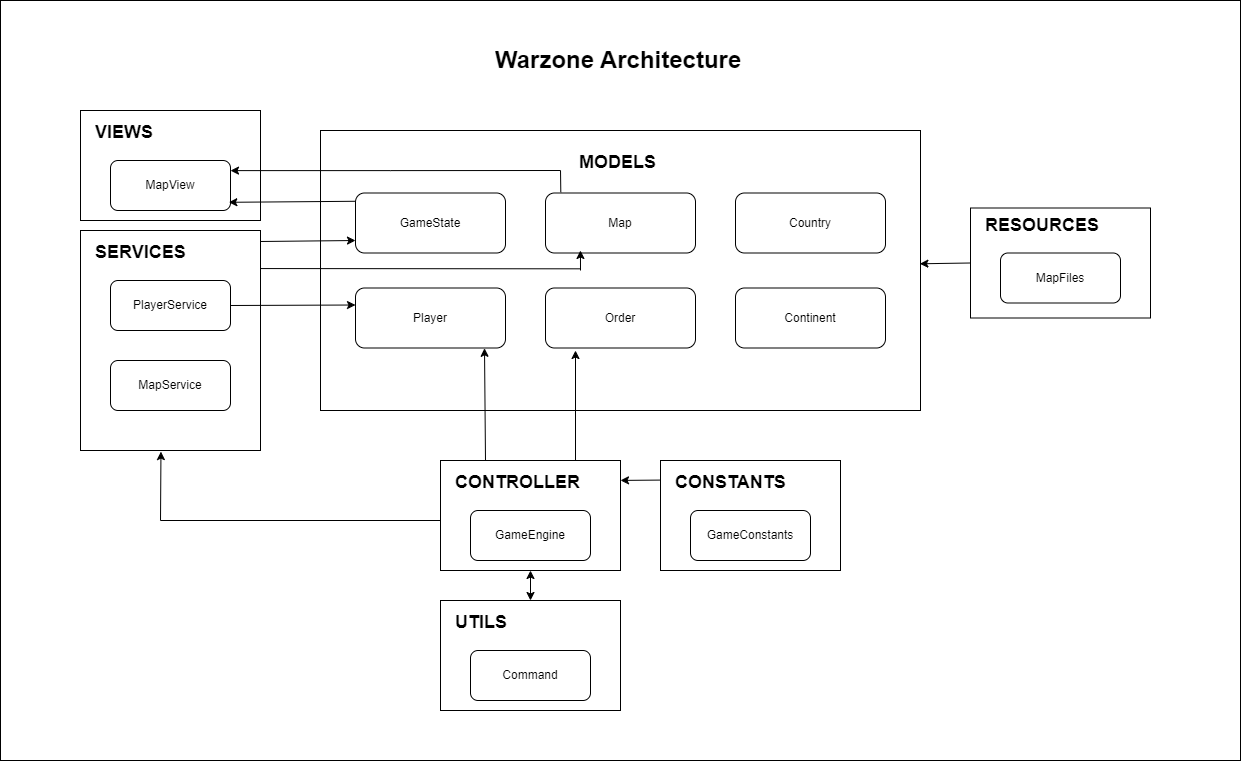

The diagram above was exported from draw.io. Its source (the exported page's mxGraphModel, read from the mxfile embedded in the PNG):
<mxGraphModel dx="2501" dy="738" grid="1" gridSize="10" guides="1" tooltips="1" connect="1" arrows="1" fold="1" page="1" pageScale="1" pageWidth="827" pageHeight="1169" math="0" shadow="0">
  <root>
    <mxCell id="0" />
    <mxCell id="1" parent="0" />
    <mxCell id="igAX8J9xhp03uZDAgPd1-3" value="" style="rounded=0;whiteSpace=wrap;html=1;" parent="1" vertex="1">
      <mxGeometry x="-160" y="30" width="1240" height="760" as="geometry" />
    </mxCell>
    <mxCell id="PIxCH0UnHFN2Jk8xfOx0-4" value="" style="rounded=0;whiteSpace=wrap;html=1;" parent="1" vertex="1">
      <mxGeometry x="810" y="237.5" width="180" height="110" as="geometry" />
    </mxCell>
    <mxCell id="PIxCH0UnHFN2Jk8xfOx0-5" value="" style="rounded=0;whiteSpace=wrap;html=1;" parent="1" vertex="1">
      <mxGeometry x="160" y="160" width="600" height="280" as="geometry" />
    </mxCell>
    <mxCell id="PIxCH0UnHFN2Jk8xfOx0-6" value="" style="rounded=1;whiteSpace=wrap;html=1;" parent="1" vertex="1">
      <mxGeometry x="195" y="222.5" width="150" height="60" as="geometry" />
    </mxCell>
    <mxCell id="PIxCH0UnHFN2Jk8xfOx0-8" value="" style="rounded=1;whiteSpace=wrap;html=1;" parent="1" vertex="1">
      <mxGeometry x="385" y="222.5" width="150" height="60" as="geometry" />
    </mxCell>
    <mxCell id="PIxCH0UnHFN2Jk8xfOx0-9" value="" style="rounded=1;whiteSpace=wrap;html=1;" parent="1" vertex="1">
      <mxGeometry x="575" y="222.5" width="150" height="60" as="geometry" />
    </mxCell>
    <mxCell id="PIxCH0UnHFN2Jk8xfOx0-10" value="" style="rounded=1;whiteSpace=wrap;html=1;" parent="1" vertex="1">
      <mxGeometry x="195" y="317.5" width="150" height="60" as="geometry" />
    </mxCell>
    <mxCell id="PIxCH0UnHFN2Jk8xfOx0-11" value="" style="rounded=1;whiteSpace=wrap;html=1;" parent="1" vertex="1">
      <mxGeometry x="385" y="317.5" width="150" height="60" as="geometry" />
    </mxCell>
    <mxCell id="PIxCH0UnHFN2Jk8xfOx0-12" value="" style="rounded=1;whiteSpace=wrap;html=1;" parent="1" vertex="1">
      <mxGeometry x="575" y="317.5" width="150" height="60" as="geometry" />
    </mxCell>
    <mxCell id="PIxCH0UnHFN2Jk8xfOx0-13" value="&lt;h1&gt;&lt;font style=&quot;font-size: 18px;&quot;&gt;MODELS&lt;/font&gt;&lt;/h1&gt;" style="text;html=1;spacing=5;spacingTop=-20;whiteSpace=wrap;overflow=hidden;rounded=0;" parent="1" vertex="1">
      <mxGeometry x="414" y="170" width="86" height="40" as="geometry" />
    </mxCell>
    <mxCell id="PIxCH0UnHFN2Jk8xfOx0-14" value="GameState" style="text;html=1;align=center;verticalAlign=middle;whiteSpace=wrap;rounded=0;" parent="1" vertex="1">
      <mxGeometry x="230" y="237.5" width="80" height="30" as="geometry" />
    </mxCell>
    <mxCell id="PIxCH0UnHFN2Jk8xfOx0-16" value="Map" style="text;html=1;align=center;verticalAlign=middle;whiteSpace=wrap;rounded=0;" parent="1" vertex="1">
      <mxGeometry x="420" y="237.5" width="80" height="30" as="geometry" />
    </mxCell>
    <mxCell id="PIxCH0UnHFN2Jk8xfOx0-17" value="Country" style="text;html=1;align=center;verticalAlign=middle;whiteSpace=wrap;rounded=0;" parent="1" vertex="1">
      <mxGeometry x="610" y="237.5" width="80" height="30" as="geometry" />
    </mxCell>
    <mxCell id="PIxCH0UnHFN2Jk8xfOx0-18" value="Player" style="text;html=1;align=center;verticalAlign=middle;whiteSpace=wrap;rounded=0;" parent="1" vertex="1">
      <mxGeometry x="230" y="332.5" width="80" height="30" as="geometry" />
    </mxCell>
    <mxCell id="PIxCH0UnHFN2Jk8xfOx0-19" value="Order" style="text;html=1;align=center;verticalAlign=middle;whiteSpace=wrap;rounded=0;" parent="1" vertex="1">
      <mxGeometry x="420" y="332.5" width="80" height="30" as="geometry" />
    </mxCell>
    <mxCell id="PIxCH0UnHFN2Jk8xfOx0-20" value="Continent" style="text;html=1;align=center;verticalAlign=middle;whiteSpace=wrap;rounded=0;" parent="1" vertex="1">
      <mxGeometry x="610" y="332.5" width="80" height="30" as="geometry" />
    </mxCell>
    <mxCell id="PIxCH0UnHFN2Jk8xfOx0-21" value="" style="rounded=0;whiteSpace=wrap;html=1;" parent="1" vertex="1">
      <mxGeometry x="-80" y="140" width="180" height="110" as="geometry" />
    </mxCell>
    <mxCell id="PIxCH0UnHFN2Jk8xfOx0-22" value="" style="rounded=0;whiteSpace=wrap;html=1;" parent="1" vertex="1">
      <mxGeometry x="-80" y="260" width="180" height="220" as="geometry" />
    </mxCell>
    <mxCell id="PIxCH0UnHFN2Jk8xfOx0-23" value="&lt;h1&gt;&lt;font style=&quot;font-size: 18px;&quot;&gt;VIEWS&lt;/font&gt;&lt;/h1&gt;" style="text;html=1;spacing=5;spacingTop=-20;whiteSpace=wrap;overflow=hidden;rounded=0;" parent="1" vertex="1">
      <mxGeometry x="-70" y="140" width="86" height="40" as="geometry" />
    </mxCell>
    <mxCell id="PIxCH0UnHFN2Jk8xfOx0-24" value="" style="rounded=1;whiteSpace=wrap;html=1;" parent="1" vertex="1">
      <mxGeometry x="-50" y="190" width="120" height="50" as="geometry" />
    </mxCell>
    <mxCell id="PIxCH0UnHFN2Jk8xfOx0-25" value="MapView" style="text;html=1;align=center;verticalAlign=middle;whiteSpace=wrap;rounded=0;" parent="1" vertex="1">
      <mxGeometry x="-30" y="200" width="80" height="30" as="geometry" />
    </mxCell>
    <mxCell id="PIxCH0UnHFN2Jk8xfOx0-26" value="" style="endArrow=classic;html=1;rounded=0;entryX=1;entryY=0;entryDx=0;entryDy=0;exitX=0.4;exitY=0.125;exitDx=0;exitDy=0;exitPerimeter=0;" parent="1" edge="1">
      <mxGeometry width="50" height="50" relative="1" as="geometry">
        <mxPoint x="400" y="200" as="sourcePoint" />
        <mxPoint x="70" y="200.11" as="targetPoint" />
        <Array as="points">
          <mxPoint x="230" y="200.11" />
        </Array>
      </mxGeometry>
    </mxCell>
    <mxCell id="PIxCH0UnHFN2Jk8xfOx0-29" value="" style="endArrow=none;html=1;rounded=0;exitX=0.102;exitY=-0.013;exitDx=0;exitDy=0;exitPerimeter=0;" parent="1" source="PIxCH0UnHFN2Jk8xfOx0-8" edge="1">
      <mxGeometry width="50" height="50" relative="1" as="geometry">
        <mxPoint x="360" y="240" as="sourcePoint" />
        <mxPoint x="400" y="200" as="targetPoint" />
      </mxGeometry>
    </mxCell>
    <mxCell id="PIxCH0UnHFN2Jk8xfOx0-30" value="" style="endArrow=classic;html=1;rounded=0;entryX=0.986;entryY=0.836;entryDx=0;entryDy=0;entryPerimeter=0;exitX=-0.003;exitY=0.138;exitDx=0;exitDy=0;exitPerimeter=0;" parent="1" source="PIxCH0UnHFN2Jk8xfOx0-6" target="PIxCH0UnHFN2Jk8xfOx0-24" edge="1">
      <mxGeometry width="50" height="50" relative="1" as="geometry">
        <mxPoint x="190" y="232" as="sourcePoint" />
        <mxPoint x="210" y="200" as="targetPoint" />
      </mxGeometry>
    </mxCell>
    <mxCell id="PIxCH0UnHFN2Jk8xfOx0-31" value="" style="rounded=0;whiteSpace=wrap;html=1;" parent="1" vertex="1">
      <mxGeometry x="280" y="490" width="180" height="110" as="geometry" />
    </mxCell>
    <mxCell id="PIxCH0UnHFN2Jk8xfOx0-32" value="" style="endArrow=classic;html=1;rounded=0;exitX=0.25;exitY=0;exitDx=0;exitDy=0;entryX=0.86;entryY=1.005;entryDx=0;entryDy=0;entryPerimeter=0;" parent="1" source="PIxCH0UnHFN2Jk8xfOx0-31" target="PIxCH0UnHFN2Jk8xfOx0-10" edge="1">
      <mxGeometry width="50" height="50" relative="1" as="geometry">
        <mxPoint x="360" y="430" as="sourcePoint" />
        <mxPoint x="310" y="480" as="targetPoint" />
      </mxGeometry>
    </mxCell>
    <mxCell id="PIxCH0UnHFN2Jk8xfOx0-33" value="" style="endArrow=classic;html=1;rounded=0;entryX=0.25;entryY=0;entryDx=0;entryDy=0;" parent="1" edge="1">
      <mxGeometry width="50" height="50" relative="1" as="geometry">
        <mxPoint x="415" y="490" as="sourcePoint" />
        <mxPoint x="415" y="380" as="targetPoint" />
      </mxGeometry>
    </mxCell>
    <mxCell id="PIxCH0UnHFN2Jk8xfOx0-37" value="&lt;h1&gt;&lt;font style=&quot;font-size: 18px;&quot;&gt;CONTROLLER&lt;/font&gt;&lt;/h1&gt;" style="text;html=1;spacing=5;spacingTop=-20;whiteSpace=wrap;overflow=hidden;rounded=0;" parent="1" vertex="1">
      <mxGeometry x="290" y="490" width="160" height="40" as="geometry" />
    </mxCell>
    <mxCell id="PIxCH0UnHFN2Jk8xfOx0-38" value="" style="rounded=1;whiteSpace=wrap;html=1;" parent="1" vertex="1">
      <mxGeometry x="310" y="540" width="120" height="50" as="geometry" />
    </mxCell>
    <mxCell id="PIxCH0UnHFN2Jk8xfOx0-39" value="GameEngine" style="text;html=1;align=center;verticalAlign=middle;whiteSpace=wrap;rounded=0;" parent="1" vertex="1">
      <mxGeometry x="330" y="550" width="80" height="30" as="geometry" />
    </mxCell>
    <mxCell id="PIxCH0UnHFN2Jk8xfOx0-40" value="&lt;h1&gt;&lt;font style=&quot;font-size: 18px;&quot;&gt;SERVICES&lt;/font&gt;&lt;/h1&gt;" style="text;html=1;spacing=5;spacingTop=-20;whiteSpace=wrap;overflow=hidden;rounded=0;" parent="1" vertex="1">
      <mxGeometry x="-70" y="260" width="120" height="40" as="geometry" />
    </mxCell>
    <mxCell id="PIxCH0UnHFN2Jk8xfOx0-41" value="" style="rounded=1;whiteSpace=wrap;html=1;" parent="1" vertex="1">
      <mxGeometry x="-50" y="310" width="120" height="50" as="geometry" />
    </mxCell>
    <mxCell id="PIxCH0UnHFN2Jk8xfOx0-42" value="PlayerService" style="text;html=1;align=center;verticalAlign=middle;whiteSpace=wrap;rounded=0;" parent="1" vertex="1">
      <mxGeometry x="-30" y="320" width="80" height="30" as="geometry" />
    </mxCell>
    <mxCell id="PIxCH0UnHFN2Jk8xfOx0-48" value="" style="rounded=1;whiteSpace=wrap;html=1;" parent="1" vertex="1">
      <mxGeometry x="-50" y="390" width="120" height="50" as="geometry" />
    </mxCell>
    <mxCell id="PIxCH0UnHFN2Jk8xfOx0-49" value="MapService" style="text;html=1;align=center;verticalAlign=middle;whiteSpace=wrap;rounded=0;" parent="1" vertex="1">
      <mxGeometry x="-30" y="400" width="80" height="30" as="geometry" />
    </mxCell>
    <mxCell id="PIxCH0UnHFN2Jk8xfOx0-50" value="" style="endArrow=classic;html=1;rounded=0;exitX=-0.003;exitY=0.138;exitDx=0;exitDy=0;exitPerimeter=0;" parent="1" edge="1">
      <mxGeometry width="50" height="50" relative="1" as="geometry">
        <mxPoint x="100" y="271" as="sourcePoint" />
        <mxPoint x="195" y="270" as="targetPoint" />
      </mxGeometry>
    </mxCell>
    <mxCell id="PIxCH0UnHFN2Jk8xfOx0-51" value="" style="endArrow=classic;html=1;rounded=0;exitX=1;exitY=0.5;exitDx=0;exitDy=0;" parent="1" source="PIxCH0UnHFN2Jk8xfOx0-41" edge="1">
      <mxGeometry width="50" height="50" relative="1" as="geometry">
        <mxPoint x="100" y="335.5" as="sourcePoint" />
        <mxPoint x="195" y="334.5" as="targetPoint" />
      </mxGeometry>
    </mxCell>
    <mxCell id="PIxCH0UnHFN2Jk8xfOx0-53" value="" style="endArrow=none;html=1;rounded=0;exitX=1;exitY=0.173;exitDx=0;exitDy=0;exitPerimeter=0;entryX=0.433;entryY=0.494;entryDx=0;entryDy=0;entryPerimeter=0;" parent="1" source="PIxCH0UnHFN2Jk8xfOx0-22" target="PIxCH0UnHFN2Jk8xfOx0-5" edge="1">
      <mxGeometry width="50" height="50" relative="1" as="geometry">
        <mxPoint x="300" y="400" as="sourcePoint" />
        <mxPoint x="350" y="350" as="targetPoint" />
      </mxGeometry>
    </mxCell>
    <mxCell id="PIxCH0UnHFN2Jk8xfOx0-54" value="" style="endArrow=classic;html=1;rounded=0;entryX=0.233;entryY=0.958;entryDx=0;entryDy=0;entryPerimeter=0;" parent="1" target="PIxCH0UnHFN2Jk8xfOx0-8" edge="1">
      <mxGeometry width="50" height="50" relative="1" as="geometry">
        <mxPoint x="420" y="300" as="sourcePoint" />
        <mxPoint x="410" y="300" as="targetPoint" />
      </mxGeometry>
    </mxCell>
    <mxCell id="PIxCH0UnHFN2Jk8xfOx0-56" value="" style="endArrow=none;html=1;rounded=0;entryX=0;entryY=0.5;entryDx=0;entryDy=0;" parent="1" edge="1">
      <mxGeometry width="50" height="50" relative="1" as="geometry">
        <mxPoint y="550" as="sourcePoint" />
        <mxPoint x="280" y="550" as="targetPoint" />
      </mxGeometry>
    </mxCell>
    <mxCell id="PIxCH0UnHFN2Jk8xfOx0-57" value="" style="endArrow=classic;html=1;rounded=0;entryX=0.447;entryY=1.005;entryDx=0;entryDy=0;entryPerimeter=0;" parent="1" target="PIxCH0UnHFN2Jk8xfOx0-22" edge="1">
      <mxGeometry width="50" height="50" relative="1" as="geometry">
        <mxPoint y="550" as="sourcePoint" />
        <mxPoint x="270" y="410" as="targetPoint" />
      </mxGeometry>
    </mxCell>
    <mxCell id="PIxCH0UnHFN2Jk8xfOx0-58" value="" style="rounded=0;whiteSpace=wrap;html=1;" parent="1" vertex="1">
      <mxGeometry x="500" y="490" width="180" height="110" as="geometry" />
    </mxCell>
    <mxCell id="PIxCH0UnHFN2Jk8xfOx0-59" value="&lt;h1&gt;&lt;font style=&quot;font-size: 18px;&quot;&gt;CONSTANTS&lt;/font&gt;&lt;/h1&gt;" style="text;html=1;spacing=5;spacingTop=-20;whiteSpace=wrap;overflow=hidden;rounded=0;" parent="1" vertex="1">
      <mxGeometry x="510" y="490" width="160" height="40" as="geometry" />
    </mxCell>
    <mxCell id="PIxCH0UnHFN2Jk8xfOx0-60" value="" style="rounded=1;whiteSpace=wrap;html=1;" parent="1" vertex="1">
      <mxGeometry x="530" y="540" width="120" height="50" as="geometry" />
    </mxCell>
    <mxCell id="PIxCH0UnHFN2Jk8xfOx0-61" value="GameConstants" style="text;html=1;align=center;verticalAlign=middle;whiteSpace=wrap;rounded=0;" parent="1" vertex="1">
      <mxGeometry x="540" y="550" width="100" height="30" as="geometry" />
    </mxCell>
    <mxCell id="PIxCH0UnHFN2Jk8xfOx0-62" value="" style="endArrow=classic;html=1;rounded=0;entryX=1.007;entryY=0.17;entryDx=0;entryDy=0;entryPerimeter=0;exitX=0.001;exitY=0.178;exitDx=0;exitDy=0;exitPerimeter=0;" parent="1" source="PIxCH0UnHFN2Jk8xfOx0-58" edge="1">
      <mxGeometry width="50" height="50" relative="1" as="geometry">
        <mxPoint x="494.60000000000014" y="509.91" as="sourcePoint" />
        <mxPoint x="460" y="509.91" as="targetPoint" />
      </mxGeometry>
    </mxCell>
    <mxCell id="PIxCH0UnHFN2Jk8xfOx0-66" value="" style="rounded=0;whiteSpace=wrap;html=1;" parent="1" vertex="1">
      <mxGeometry x="280" y="630" width="180" height="110" as="geometry" />
    </mxCell>
    <mxCell id="PIxCH0UnHFN2Jk8xfOx0-67" value="&lt;h1&gt;&lt;span style=&quot;font-size: 18px;&quot;&gt;UTILS&lt;/span&gt;&lt;/h1&gt;" style="text;html=1;spacing=5;spacingTop=-20;whiteSpace=wrap;overflow=hidden;rounded=0;" parent="1" vertex="1">
      <mxGeometry x="290" y="630" width="160" height="40" as="geometry" />
    </mxCell>
    <mxCell id="PIxCH0UnHFN2Jk8xfOx0-68" value="" style="rounded=1;whiteSpace=wrap;html=1;" parent="1" vertex="1">
      <mxGeometry x="310" y="680" width="120" height="50" as="geometry" />
    </mxCell>
    <mxCell id="PIxCH0UnHFN2Jk8xfOx0-69" value="Command" style="text;html=1;align=center;verticalAlign=middle;whiteSpace=wrap;rounded=0;" parent="1" vertex="1">
      <mxGeometry x="320" y="690" width="100" height="30" as="geometry" />
    </mxCell>
    <mxCell id="PIxCH0UnHFN2Jk8xfOx0-70" value="" style="endArrow=classic;startArrow=classic;html=1;rounded=0;entryX=0.5;entryY=1;entryDx=0;entryDy=0;" parent="1" source="PIxCH0UnHFN2Jk8xfOx0-67" target="PIxCH0UnHFN2Jk8xfOx0-31" edge="1">
      <mxGeometry width="50" height="50" relative="1" as="geometry">
        <mxPoint x="710" y="570" as="sourcePoint" />
        <mxPoint x="760" y="520" as="targetPoint" />
      </mxGeometry>
    </mxCell>
    <mxCell id="PIxCH0UnHFN2Jk8xfOx0-71" value="&lt;h1&gt;&lt;font style=&quot;font-size: 18px;&quot;&gt;RESOURCES&lt;/font&gt;&lt;/h1&gt;" style="text;html=1;spacing=5;spacingTop=-20;whiteSpace=wrap;overflow=hidden;rounded=0;" parent="1" vertex="1">
      <mxGeometry x="820" y="232.5" width="160" height="40" as="geometry" />
    </mxCell>
    <mxCell id="PIxCH0UnHFN2Jk8xfOx0-72" value="" style="rounded=1;whiteSpace=wrap;html=1;" parent="1" vertex="1">
      <mxGeometry x="840" y="282.5" width="120" height="50" as="geometry" />
    </mxCell>
    <mxCell id="PIxCH0UnHFN2Jk8xfOx0-73" value="MapFiles" style="text;html=1;align=center;verticalAlign=middle;whiteSpace=wrap;rounded=0;" parent="1" vertex="1">
      <mxGeometry x="850" y="292.5" width="100" height="30" as="geometry" />
    </mxCell>
    <mxCell id="PIxCH0UnHFN2Jk8xfOx0-74" value="" style="endArrow=classic;html=1;rounded=0;entryX=0.999;entryY=0.476;entryDx=0;entryDy=0;exitX=0;exitY=0.5;exitDx=0;exitDy=0;entryPerimeter=0;" parent="1" source="PIxCH0UnHFN2Jk8xfOx0-4" target="PIxCH0UnHFN2Jk8xfOx0-5" edge="1">
      <mxGeometry width="50" height="50" relative="1" as="geometry">
        <mxPoint x="470" y="310" as="sourcePoint" />
        <mxPoint x="520" y="260" as="targetPoint" />
      </mxGeometry>
    </mxCell>
    <mxCell id="igAX8J9xhp03uZDAgPd1-4" value="&lt;h1&gt;Warzone Architecture&lt;/h1&gt;" style="text;html=1;spacing=5;spacingTop=-20;whiteSpace=wrap;overflow=hidden;rounded=0;" parent="1" vertex="1">
      <mxGeometry x="330" y="70" width="260" height="40" as="geometry" />
    </mxCell>
  </root>
</mxGraphModel>